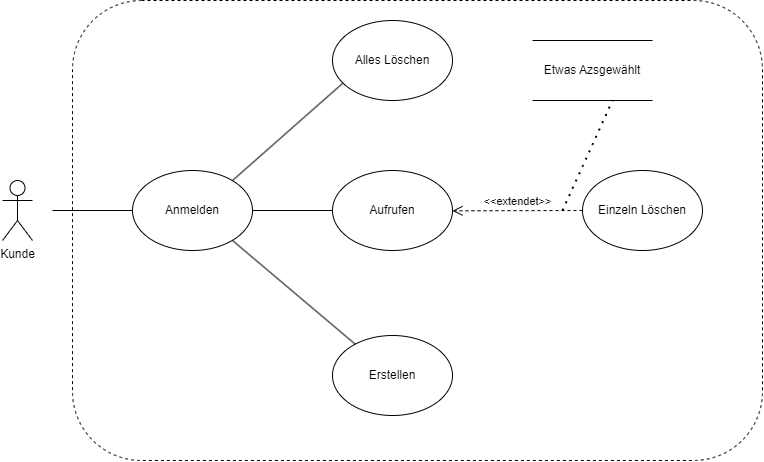

The diagram above was exported from draw.io. Its source (the exported page's mxGraphModel, read from the mxfile embedded in the PNG):
<mxGraphModel dx="1430" dy="730" grid="1" gridSize="10" guides="1" tooltips="1" connect="1" arrows="1" fold="1" page="1" pageScale="1" pageWidth="827" pageHeight="1169" math="0" shadow="0">
  <root>
    <mxCell id="0" />
    <mxCell id="1" parent="0" />
    <mxCell id="L-OREioqRJ9ogl44FUuN-1" value="Kunde" style="shape=umlActor;verticalLabelPosition=bottom;verticalAlign=top;html=1;" vertex="1" parent="1">
      <mxGeometry x="100" y="430" width="30" height="60" as="geometry" />
    </mxCell>
    <mxCell id="L-OREioqRJ9ogl44FUuN-3" value="" style="rounded=1;whiteSpace=wrap;html=1;dashed=1;" vertex="1" parent="1">
      <mxGeometry x="170" y="250" width="690" height="460" as="geometry" />
    </mxCell>
    <mxCell id="L-OREioqRJ9ogl44FUuN-4" value="Alles Löschen" style="ellipse;whiteSpace=wrap;html=1;" vertex="1" parent="1">
      <mxGeometry x="430" y="270" width="120" height="80" as="geometry" />
    </mxCell>
    <mxCell id="L-OREioqRJ9ogl44FUuN-5" value="Aufrufen" style="ellipse;whiteSpace=wrap;html=1;" vertex="1" parent="1">
      <mxGeometry x="430" y="420" width="120" height="80" as="geometry" />
    </mxCell>
    <mxCell id="L-OREioqRJ9ogl44FUuN-6" value="Erstellen" style="ellipse;whiteSpace=wrap;html=1;" vertex="1" parent="1">
      <mxGeometry x="430" y="585" width="120" height="80" as="geometry" />
    </mxCell>
    <mxCell id="L-OREioqRJ9ogl44FUuN-7" value="Einzeln Löschen" style="ellipse;whiteSpace=wrap;html=1;" vertex="1" parent="1">
      <mxGeometry x="680" y="420" width="120" height="80" as="geometry" />
    </mxCell>
    <mxCell id="L-OREioqRJ9ogl44FUuN-8" value="Anmelden" style="ellipse;whiteSpace=wrap;html=1;" vertex="1" parent="1">
      <mxGeometry x="230" y="420" width="120" height="80" as="geometry" />
    </mxCell>
    <mxCell id="L-OREioqRJ9ogl44FUuN-9" value="&amp;lt;&amp;lt;extendet&amp;gt;&amp;gt;" style="html=1;verticalAlign=bottom;endArrow=open;dashed=1;endSize=8;edgeStyle=elbowEdgeStyle;elbow=vertical;curved=0;rounded=0;entryX=1;entryY=0.5;entryDx=0;entryDy=0;" edge="1" parent="1" target="L-OREioqRJ9ogl44FUuN-5">
      <mxGeometry relative="1" as="geometry">
        <mxPoint x="680" y="460" as="sourcePoint" />
        <mxPoint x="600" y="460" as="targetPoint" />
      </mxGeometry>
    </mxCell>
    <mxCell id="L-OREioqRJ9ogl44FUuN-10" value="Etwas Azsgewählt" style="shape=partialRectangle;whiteSpace=wrap;html=1;left=0;right=0;fillColor=none;" vertex="1" parent="1">
      <mxGeometry x="630" y="290" width="120" height="60" as="geometry" />
    </mxCell>
    <mxCell id="L-OREioqRJ9ogl44FUuN-11" value="" style="endArrow=none;dashed=1;html=1;dashPattern=1 3;strokeWidth=2;rounded=0;" edge="1" parent="1">
      <mxGeometry width="50" height="50" relative="1" as="geometry">
        <mxPoint x="660" y="460" as="sourcePoint" />
        <mxPoint x="710" y="350" as="targetPoint" />
      </mxGeometry>
    </mxCell>
    <mxCell id="L-OREioqRJ9ogl44FUuN-12" value="" style="endArrow=none;html=1;rounded=0;entryX=0;entryY=0.5;entryDx=0;entryDy=0;" edge="1" parent="1" target="L-OREioqRJ9ogl44FUuN-8">
      <mxGeometry width="50" height="50" relative="1" as="geometry">
        <mxPoint x="150" y="460" as="sourcePoint" />
        <mxPoint x="210" y="420" as="targetPoint" />
      </mxGeometry>
    </mxCell>
    <mxCell id="L-OREioqRJ9ogl44FUuN-13" value="" style="endArrow=none;html=1;rounded=0;entryX=0.086;entryY=0.784;entryDx=0;entryDy=0;entryPerimeter=0;" edge="1" parent="1" target="L-OREioqRJ9ogl44FUuN-4">
      <mxGeometry width="50" height="50" relative="1" as="geometry">
        <mxPoint x="330" y="430" as="sourcePoint" />
        <mxPoint x="380" y="380" as="targetPoint" />
      </mxGeometry>
    </mxCell>
    <mxCell id="L-OREioqRJ9ogl44FUuN-14" value="" style="endArrow=none;html=1;rounded=0;entryX=0;entryY=0.5;entryDx=0;entryDy=0;" edge="1" parent="1" target="L-OREioqRJ9ogl44FUuN-5">
      <mxGeometry width="50" height="50" relative="1" as="geometry">
        <mxPoint x="350" y="460" as="sourcePoint" />
        <mxPoint x="400" y="410" as="targetPoint" />
      </mxGeometry>
    </mxCell>
    <mxCell id="L-OREioqRJ9ogl44FUuN-16" value="" style="endArrow=none;html=1;rounded=0;" edge="1" parent="1" source="L-OREioqRJ9ogl44FUuN-6">
      <mxGeometry width="50" height="50" relative="1" as="geometry">
        <mxPoint x="280" y="540" as="sourcePoint" />
        <mxPoint x="330" y="490" as="targetPoint" />
      </mxGeometry>
    </mxCell>
  </root>
</mxGraphModel>